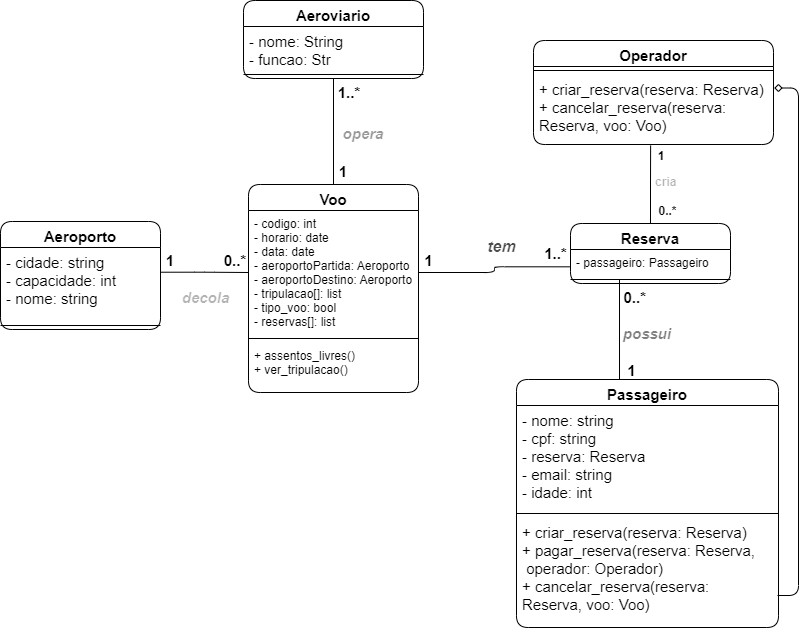

The diagram above was exported from draw.io. Its source (the exported page's mxGraphModel, read from the mxfile embedded in the PNG):
<mxGraphModel dx="794" dy="744" grid="1" gridSize="10" guides="1" tooltips="1" connect="1" arrows="1" fold="1" page="1" pageScale="1" pageWidth="827" pageHeight="1169" math="0" shadow="0">
  <root>
    <mxCell id="0" />
    <mxCell id="1" parent="0" />
    <mxCell id="uPpuTF1OEdpntgELx2gR-1" value="Voo&#10;" style="swimlane;fontStyle=1;align=center;verticalAlign=top;childLayout=stackLayout;horizontal=1;startSize=26;horizontalStack=0;resizeParent=1;resizeParentMax=0;resizeLast=0;collapsible=1;marginBottom=0;fontSize=15;rounded=1;" parent="1" vertex="1">
      <mxGeometry x="259" y="205" width="170" height="208" as="geometry" />
    </mxCell>
    <mxCell id="uPpuTF1OEdpntgELx2gR-2" value="- codigo: int&#10;- horario: date&#10;- data: date&#10;- aeroportoPartida: Aeroporto&#10;- aeroportoDestino: Aeroporto&#10;- tripulacao[]: list&#10;- tipo_voo: bool&#10;- reservas[]: list" style="text;strokeColor=none;fillColor=none;align=left;verticalAlign=top;spacingLeft=4;spacingRight=4;overflow=hidden;rotatable=0;points=[[0,0.5],[1,0.5]];portConstraint=eastwest;rounded=1;" parent="uPpuTF1OEdpntgELx2gR-1" vertex="1">
      <mxGeometry y="26" width="170" height="124" as="geometry" />
    </mxCell>
    <mxCell id="uPpuTF1OEdpntgELx2gR-3" value="" style="line;strokeWidth=1;fillColor=none;align=left;verticalAlign=middle;spacingTop=-1;spacingLeft=3;spacingRight=3;rotatable=0;labelPosition=right;points=[];portConstraint=eastwest;strokeColor=inherit;rounded=1;" parent="uPpuTF1OEdpntgELx2gR-1" vertex="1">
      <mxGeometry y="150" width="170" height="8" as="geometry" />
    </mxCell>
    <mxCell id="uPpuTF1OEdpntgELx2gR-4" value="+ assentos_livres()&#10;+ ver_tripulacao()" style="text;strokeColor=none;fillColor=none;align=left;verticalAlign=top;spacingLeft=4;spacingRight=4;overflow=hidden;rotatable=0;points=[[0,0.5],[1,0.5]];portConstraint=eastwest;rounded=1;" parent="uPpuTF1OEdpntgELx2gR-1" vertex="1">
      <mxGeometry y="158" width="170" height="50" as="geometry" />
    </mxCell>
    <mxCell id="uPpuTF1OEdpntgELx2gR-42" style="edgeStyle=orthogonalEdgeStyle;rounded=1;orthogonalLoop=1;jettySize=auto;html=1;exitX=0.5;exitY=0;exitDx=0;exitDy=0;entryX=0.488;entryY=1.014;entryDx=0;entryDy=0;entryPerimeter=0;fontSize=15;endArrow=none;endFill=0;" parent="1" source="uPpuTF1OEdpntgELx2gR-5" target="uPpuTF1OEdpntgELx2gR-41" edge="1">
      <mxGeometry relative="1" as="geometry" />
    </mxCell>
    <mxCell id="uPpuTF1OEdpntgELx2gR-5" value="Reserva" style="swimlane;fontStyle=1;align=center;verticalAlign=top;childLayout=stackLayout;horizontal=1;startSize=26;horizontalStack=0;resizeParent=1;resizeParentMax=0;resizeLast=0;collapsible=1;marginBottom=0;fontSize=15;rounded=1;" parent="1" vertex="1">
      <mxGeometry x="581" y="244" width="160" height="60" as="geometry" />
    </mxCell>
    <mxCell id="uPpuTF1OEdpntgELx2gR-6" value="- passageiro: Passageiro" style="text;strokeColor=none;fillColor=none;align=left;verticalAlign=top;spacingLeft=4;spacingRight=4;overflow=hidden;rotatable=0;points=[[0,0.5],[1,0.5]];portConstraint=eastwest;rounded=1;" parent="uPpuTF1OEdpntgELx2gR-5" vertex="1">
      <mxGeometry y="26" width="160" height="26" as="geometry" />
    </mxCell>
    <mxCell id="uPpuTF1OEdpntgELx2gR-7" value="" style="line;strokeWidth=1;fillColor=none;align=left;verticalAlign=middle;spacingTop=-1;spacingLeft=3;spacingRight=3;rotatable=0;labelPosition=right;points=[];portConstraint=eastwest;strokeColor=inherit;rounded=1;" parent="uPpuTF1OEdpntgELx2gR-5" vertex="1">
      <mxGeometry y="52" width="160" height="8" as="geometry" />
    </mxCell>
    <mxCell id="uPpuTF1OEdpntgELx2gR-9" style="edgeStyle=orthogonalEdgeStyle;rounded=1;orthogonalLoop=1;jettySize=auto;html=1;entryX=0;entryY=-0.103;entryDx=0;entryDy=0;endArrow=none;endFill=0;exitX=1;exitY=0.5;exitDx=0;exitDy=0;entryPerimeter=0;" parent="1" source="uPpuTF1OEdpntgELx2gR-2" edge="1">
      <mxGeometry relative="1" as="geometry">
        <mxPoint x="581" y="287.3219999999999" as="targetPoint" />
      </mxGeometry>
    </mxCell>
    <mxCell id="uPpuTF1OEdpntgELx2gR-10" value="&lt;font style=&quot;font-size: 16px;&quot;&gt;tem&lt;/font&gt;" style="text;strokeColor=none;fillColor=none;html=1;fontSize=16;fontStyle=3;verticalAlign=middle;align=center;labelBackgroundColor=none;labelBorderColor=none;textOpacity=70;opacity=40;rounded=1;" parent="1" vertex="1">
      <mxGeometry x="496" y="255" width="31" height="23" as="geometry" />
    </mxCell>
    <mxCell id="uPpuTF1OEdpntgELx2gR-11" value="1..*" style="text;strokeColor=none;fillColor=none;html=1;fontSize=15;fontStyle=1;verticalAlign=middle;align=center;rounded=1;" parent="1" vertex="1">
      <mxGeometry x="551" y="262" width="30" height="24" as="geometry" />
    </mxCell>
    <mxCell id="uPpuTF1OEdpntgELx2gR-12" value="1" style="text;strokeColor=none;fillColor=none;html=1;fontSize=15;fontStyle=1;verticalAlign=middle;align=center;rounded=1;arcSize=50;" parent="1" vertex="1">
      <mxGeometry x="429" y="268" width="20" height="25" as="geometry" />
    </mxCell>
    <mxCell id="uPpuTF1OEdpntgELx2gR-21" style="edgeStyle=orthogonalEdgeStyle;rounded=1;orthogonalLoop=1;jettySize=auto;html=1;exitX=0.5;exitY=1;exitDx=0;exitDy=0;fontSize=15;endArrow=none;endFill=0;entryX=0.5;entryY=0;entryDx=0;entryDy=0;" parent="1" source="uPpuTF1OEdpntgELx2gR-17" target="uPpuTF1OEdpntgELx2gR-1" edge="1">
      <mxGeometry relative="1" as="geometry">
        <mxPoint x="338.66666666666674" y="200" as="targetPoint" />
      </mxGeometry>
    </mxCell>
    <mxCell id="uPpuTF1OEdpntgELx2gR-17" value="Aeroviario" style="swimlane;fontStyle=1;align=center;verticalAlign=top;childLayout=stackLayout;horizontal=1;startSize=26;horizontalStack=0;resizeParent=1;resizeParentMax=0;resizeLast=0;collapsible=1;marginBottom=0;fontSize=15;rounded=1;" parent="1" vertex="1">
      <mxGeometry x="254" y="21" width="180" height="78" as="geometry" />
    </mxCell>
    <mxCell id="uPpuTF1OEdpntgELx2gR-18" value="- nome: String&#10;- funcao: Str" style="text;strokeColor=none;fillColor=none;align=left;verticalAlign=top;spacingLeft=4;spacingRight=4;overflow=hidden;rotatable=0;points=[[0,0.5],[1,0.5]];portConstraint=eastwest;fontSize=15;rounded=1;" parent="uPpuTF1OEdpntgELx2gR-17" vertex="1">
      <mxGeometry y="26" width="180" height="44" as="geometry" />
    </mxCell>
    <mxCell id="uPpuTF1OEdpntgELx2gR-19" value="" style="line;strokeWidth=1;fillColor=none;align=left;verticalAlign=middle;spacingTop=-1;spacingLeft=3;spacingRight=3;rotatable=0;labelPosition=right;points=[];portConstraint=eastwest;strokeColor=inherit;fontSize=15;rounded=1;" parent="uPpuTF1OEdpntgELx2gR-17" vertex="1">
      <mxGeometry y="70" width="180" height="8" as="geometry" />
    </mxCell>
    <mxCell id="uPpuTF1OEdpntgELx2gR-31" style="edgeStyle=orthogonalEdgeStyle;rounded=1;orthogonalLoop=1;jettySize=auto;html=1;entryX=0;entryY=0.5;entryDx=0;entryDy=0;fontSize=15;endArrow=none;endFill=0;exitX=1.002;exitY=0.334;exitDx=0;exitDy=0;exitPerimeter=0;" parent="1" source="uPpuTF1OEdpntgELx2gR-28" target="uPpuTF1OEdpntgELx2gR-2" edge="1">
      <mxGeometry relative="1" as="geometry">
        <mxPoint x="201" y="288" as="sourcePoint" />
      </mxGeometry>
    </mxCell>
    <mxCell id="uPpuTF1OEdpntgELx2gR-27" value="Aeroporto" style="swimlane;fontStyle=1;align=center;verticalAlign=top;childLayout=stackLayout;horizontal=1;startSize=26;horizontalStack=0;resizeParent=1;resizeParentMax=0;resizeLast=0;collapsible=1;marginBottom=0;fontSize=15;rounded=1;" parent="1" vertex="1">
      <mxGeometry x="11" y="242" width="160" height="108" as="geometry" />
    </mxCell>
    <mxCell id="uPpuTF1OEdpntgELx2gR-28" value="- cidade: string&#10;- capacidade: int&#10;- nome: string&#10;" style="text;strokeColor=none;fillColor=none;align=left;verticalAlign=top;spacingLeft=4;spacingRight=4;overflow=hidden;rotatable=0;points=[[0,0.5],[1,0.5]];portConstraint=eastwest;fontSize=15;rounded=1;" parent="uPpuTF1OEdpntgELx2gR-27" vertex="1">
      <mxGeometry y="26" width="160" height="74" as="geometry" />
    </mxCell>
    <mxCell id="uPpuTF1OEdpntgELx2gR-29" value="" style="line;strokeWidth=1;fillColor=none;align=left;verticalAlign=middle;spacingTop=-1;spacingLeft=3;spacingRight=3;rotatable=0;labelPosition=right;points=[];portConstraint=eastwest;strokeColor=inherit;fontSize=15;rounded=1;" parent="uPpuTF1OEdpntgELx2gR-27" vertex="1">
      <mxGeometry y="100" width="160" height="8" as="geometry" />
    </mxCell>
    <mxCell id="uPpuTF1OEdpntgELx2gR-58" style="edgeStyle=orthogonalEdgeStyle;rounded=1;orthogonalLoop=1;jettySize=auto;html=1;strokeWidth=1;fontSize=16;endArrow=none;endFill=0;sourcePerimeterSpacing=-1;" parent="1" edge="1">
      <mxGeometry relative="1" as="geometry">
        <mxPoint x="630" y="300" as="targetPoint" />
        <mxPoint x="630" y="400" as="sourcePoint" />
      </mxGeometry>
    </mxCell>
    <mxCell id="uPpuTF1OEdpntgELx2gR-32" value="Passageiro&#10;" style="swimlane;fontStyle=1;align=center;verticalAlign=top;childLayout=stackLayout;horizontal=1;startSize=26;horizontalStack=0;resizeParent=1;resizeParentMax=0;resizeLast=0;collapsible=1;marginBottom=0;labelBackgroundColor=none;labelBorderColor=none;fontSize=15;rounded=1;" parent="1" vertex="1">
      <mxGeometry x="527" y="400" width="262" height="248" as="geometry" />
    </mxCell>
    <mxCell id="uPpuTF1OEdpntgELx2gR-33" value="- nome: string&#10;- cpf: string&#10;- reserva: Reserva&#10;- email: string&#10;- idade: int" style="text;strokeColor=none;fillColor=none;align=left;verticalAlign=top;spacingLeft=4;spacingRight=4;overflow=hidden;rotatable=0;points=[[0,0.5],[1,0.5]];portConstraint=eastwest;labelBackgroundColor=none;labelBorderColor=none;fontSize=15;rounded=1;" parent="uPpuTF1OEdpntgELx2gR-32" vertex="1">
      <mxGeometry y="26" width="262" height="104" as="geometry" />
    </mxCell>
    <mxCell id="uPpuTF1OEdpntgELx2gR-34" value="" style="line;strokeWidth=1;fillColor=none;align=left;verticalAlign=middle;spacingTop=-1;spacingLeft=3;spacingRight=3;rotatable=0;labelPosition=right;points=[];portConstraint=eastwest;strokeColor=inherit;labelBackgroundColor=none;labelBorderColor=none;fontSize=15;rounded=1;" parent="uPpuTF1OEdpntgELx2gR-32" vertex="1">
      <mxGeometry y="130" width="262" height="8" as="geometry" />
    </mxCell>
    <mxCell id="uPpuTF1OEdpntgELx2gR-35" value="+ criar_reserva(reserva: Reserva)&#10;+ pagar_reserva(reserva: Reserva,&#10; operador: Operador)&#10;+ cancelar_reserva(reserva:&#10;Reserva, voo: Voo)" style="text;strokeColor=none;fillColor=none;align=left;verticalAlign=top;spacingLeft=4;spacingRight=4;overflow=hidden;rotatable=0;points=[[0,0.5],[1,0.5]];portConstraint=eastwest;labelBackgroundColor=none;labelBorderColor=none;fontSize=15;rounded=1;" parent="uPpuTF1OEdpntgELx2gR-32" vertex="1">
      <mxGeometry y="138" width="262" height="110" as="geometry" />
    </mxCell>
    <mxCell id="uPpuTF1OEdpntgELx2gR-37" value="possui" style="text;align=center;fontStyle=3;verticalAlign=middle;spacingLeft=3;spacingRight=3;strokeColor=none;rotatable=0;points=[[0,0.5],[1,0.5]];portConstraint=eastwest;labelBackgroundColor=none;labelBorderColor=none;fontSize=15;textOpacity=50;rounded=1;" parent="1" vertex="1">
      <mxGeometry x="628" y="340" width="60" height="26" as="geometry" />
    </mxCell>
    <mxCell id="uPpuTF1OEdpntgELx2gR-38" value="Operador" style="swimlane;fontStyle=1;align=center;verticalAlign=top;childLayout=stackLayout;horizontal=1;startSize=26;horizontalStack=0;resizeParent=1;resizeParentMax=0;resizeLast=0;collapsible=1;marginBottom=0;labelBackgroundColor=none;labelBorderColor=none;fontSize=15;rounded=1;" parent="1" vertex="1">
      <mxGeometry x="544" y="61" width="240" height="104" as="geometry" />
    </mxCell>
    <mxCell id="uPpuTF1OEdpntgELx2gR-40" value="" style="line;strokeWidth=1;fillColor=none;align=left;verticalAlign=middle;spacingTop=-1;spacingLeft=3;spacingRight=3;rotatable=0;labelPosition=right;points=[];portConstraint=eastwest;strokeColor=inherit;labelBackgroundColor=none;labelBorderColor=none;fontSize=15;rounded=1;" parent="uPpuTF1OEdpntgELx2gR-38" vertex="1">
      <mxGeometry y="26" width="240" height="8" as="geometry" />
    </mxCell>
    <mxCell id="uPpuTF1OEdpntgELx2gR-41" value="+ criar_reserva(reserva: Reserva)&#10;+ cancelar_reserva(reserva: &#10;Reserva, voo: Voo)" style="text;strokeColor=none;fillColor=none;align=left;verticalAlign=top;spacingLeft=4;spacingRight=4;overflow=hidden;rotatable=0;points=[[0,0.5],[1,0.5]];portConstraint=eastwest;labelBackgroundColor=none;labelBorderColor=none;fontSize=15;fontStyle=0;rounded=1;" parent="uPpuTF1OEdpntgELx2gR-38" vertex="1">
      <mxGeometry y="34" width="240" height="70" as="geometry" />
    </mxCell>
    <mxCell id="uPpuTF1OEdpntgELx2gR-43" value="0..*" style="text;align=center;fontStyle=1;verticalAlign=middle;spacingLeft=3;spacingRight=3;strokeColor=none;rotatable=0;points=[[0,0.5],[1,0.5]];portConstraint=eastwest;labelBackgroundColor=none;labelBorderColor=none;fontSize=15;rounded=1;" parent="1" vertex="1">
      <mxGeometry x="631.5" y="304" width="28.5" height="26" as="geometry" />
    </mxCell>
    <mxCell id="uPpuTF1OEdpntgELx2gR-44" value="1" style="text;align=center;fontStyle=1;verticalAlign=middle;spacingLeft=3;spacingRight=3;strokeColor=none;rotatable=0;points=[[0,0.5],[1,0.5]];portConstraint=eastwest;labelBackgroundColor=none;labelBorderColor=none;fontSize=15;rounded=1;" parent="1" vertex="1">
      <mxGeometry x="631.5" y="377" width="22" height="26" as="geometry" />
    </mxCell>
    <mxCell id="uPpuTF1OEdpntgELx2gR-46" value="decola" style="text;align=center;fontStyle=3;verticalAlign=middle;spacingLeft=3;spacingRight=3;strokeColor=none;rotatable=0;points=[[0,0.5],[1,0.5]];portConstraint=eastwest;labelBackgroundColor=none;labelBorderColor=none;fontSize=15;textOpacity=30;rounded=1;" parent="1" vertex="1">
      <mxGeometry x="191" y="309" width="51" height="16" as="geometry" />
    </mxCell>
    <mxCell id="uPpuTF1OEdpntgELx2gR-48" value="1" style="text;align=center;fontStyle=1;verticalAlign=middle;spacingLeft=3;spacingRight=3;strokeColor=none;rotatable=0;points=[[0,0.5],[1,0.5]];portConstraint=eastwest;labelBackgroundColor=none;labelBorderColor=none;fontSize=15;rounded=1;" parent="1" vertex="1">
      <mxGeometry x="171" y="267" width="20" height="26" as="geometry" />
    </mxCell>
    <mxCell id="uPpuTF1OEdpntgELx2gR-49" value="0..*" style="text;align=center;fontStyle=1;verticalAlign=middle;spacingLeft=3;spacingRight=3;strokeColor=none;rotatable=0;points=[[0,0.5],[1,0.5]];portConstraint=eastwest;labelBackgroundColor=none;labelBorderColor=none;fontSize=15;rounded=1;" parent="1" vertex="1">
      <mxGeometry x="233" y="267" width="26" height="26" as="geometry" />
    </mxCell>
    <mxCell id="uPpuTF1OEdpntgELx2gR-52" value="1" style="text;align=center;fontStyle=1;verticalAlign=middle;spacingLeft=3;spacingRight=3;strokeColor=none;rotatable=0;points=[[0,0.5],[1,0.5]];portConstraint=eastwest;labelBackgroundColor=none;labelBorderColor=none;fontSize=15;rounded=1;" parent="1" vertex="1">
      <mxGeometry x="314" y="178" width="80" height="26" as="geometry" />
    </mxCell>
    <mxCell id="uPpuTF1OEdpntgELx2gR-53" value="opera" style="text;align=center;fontStyle=3;verticalAlign=middle;spacingLeft=3;spacingRight=3;strokeColor=none;rotatable=0;points=[[0,0.5],[1,0.5]];portConstraint=eastwest;labelBackgroundColor=none;labelBorderColor=none;fontSize=15;textOpacity=40;rounded=1;" parent="1" vertex="1">
      <mxGeometry x="334" y="140" width="80" height="26" as="geometry" />
    </mxCell>
    <mxCell id="uPpuTF1OEdpntgELx2gR-54" value="1..*" style="text;align=center;fontStyle=1;verticalAlign=middle;spacingLeft=3;spacingRight=3;strokeColor=none;rotatable=0;points=[[0,0.5],[1,0.5]];portConstraint=eastwest;labelBackgroundColor=none;labelBorderColor=none;fontSize=15;rounded=1;" parent="1" vertex="1">
      <mxGeometry x="320" y="99" width="80" height="26" as="geometry" />
    </mxCell>
    <mxCell id="uPpuTF1OEdpntgELx2gR-56" style="edgeStyle=orthogonalEdgeStyle;rounded=1;orthogonalLoop=1;jettySize=auto;html=1;entryX=1.003;entryY=0.193;entryDx=0;entryDy=0;entryPerimeter=0;fontSize=16;endArrow=diamond;endFill=0;sourcePerimeterSpacing=-1;strokeWidth=1;" parent="1" source="uPpuTF1OEdpntgELx2gR-35" target="uPpuTF1OEdpntgELx2gR-41" edge="1">
      <mxGeometry relative="1" as="geometry">
        <Array as="points">
          <mxPoint x="809" y="616" />
          <mxPoint x="809" y="108" />
        </Array>
      </mxGeometry>
    </mxCell>
    <mxCell id="SEulAhCJ7dIkRg7Rk-Go-1" value="1" style="text;align=center;fontStyle=1;verticalAlign=middle;spacingLeft=3;spacingRight=3;strokeColor=none;rotatable=0;points=[[0,0.5],[1,0.5]];portConstraint=eastwest;" vertex="1" parent="1">
      <mxGeometry x="632" y="163" width="80" height="26" as="geometry" />
    </mxCell>
    <mxCell id="SEulAhCJ7dIkRg7Rk-Go-4" value="cria" style="text;align=center;fontStyle=1;verticalAlign=middle;spacingLeft=3;spacingRight=3;strokeColor=none;rotatable=0;points=[[0,0.5],[1,0.5]];portConstraint=eastwest;textOpacity=30;" vertex="1" parent="1">
      <mxGeometry x="660" y="189" width="33.5" height="26" as="geometry" />
    </mxCell>
    <mxCell id="SEulAhCJ7dIkRg7Rk-Go-5" value="0..*" style="text;align=center;fontStyle=1;verticalAlign=middle;spacingLeft=3;spacingRight=3;strokeColor=none;rotatable=0;points=[[0,0.5],[1,0.5]];portConstraint=eastwest;" vertex="1" parent="1">
      <mxGeometry x="663.5" y="218" width="30" height="26" as="geometry" />
    </mxCell>
  </root>
</mxGraphModel>